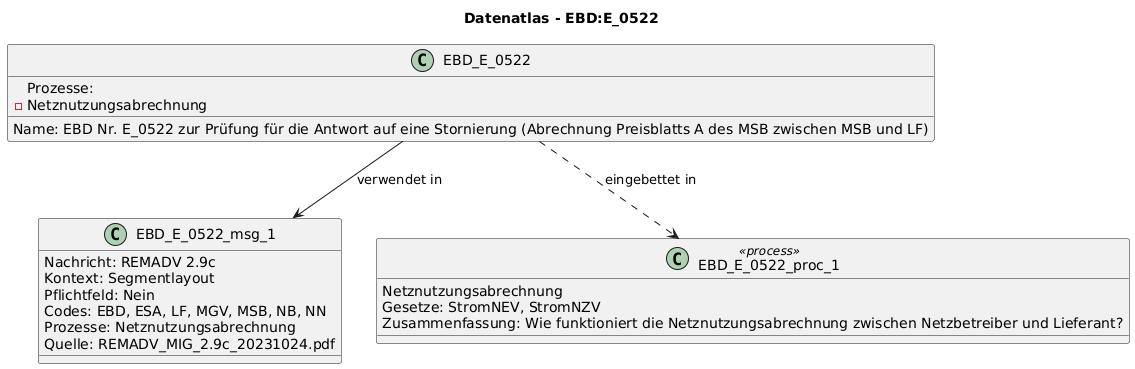

The diagram above was rendered by PlantUML. Its source (embedded in the PNG):
@startuml
title Datenatlas - EBD:E_0522
class EBD_E_0522 {
  Name: EBD Nr. E_0522 zur Prüfung für die Antwort auf eine Stornierung (Abrechnung Preisblatts A des MSB zwischen MSB und LF)
  Prozesse:
    - Netznutzungsabrechnung
}
class EBD_E_0522_msg_1 {
  Nachricht: REMADV 2.9c
  Kontext: Segmentlayout
  Pflichtfeld: Nein
  Codes: EBD, ESA, LF, MGV, MSB, NB, NN
  Prozesse: Netznutzungsabrechnung
  Quelle: REMADV_MIG_2.9c_20231024.pdf
}
EBD_E_0522 --> EBD_E_0522_msg_1 : verwendet in
class EBD_E_0522_proc_1 <<process>> {
  Netznutzungsabrechnung
  Gesetze: StromNEV, StromNZV
  Zusammenfassung: Wie funktioniert die Netznutzungsabrechnung zwischen Netzbetreiber und Lieferant?
}
EBD_E_0522 ..> EBD_E_0522_proc_1 : eingebettet in
@enduml